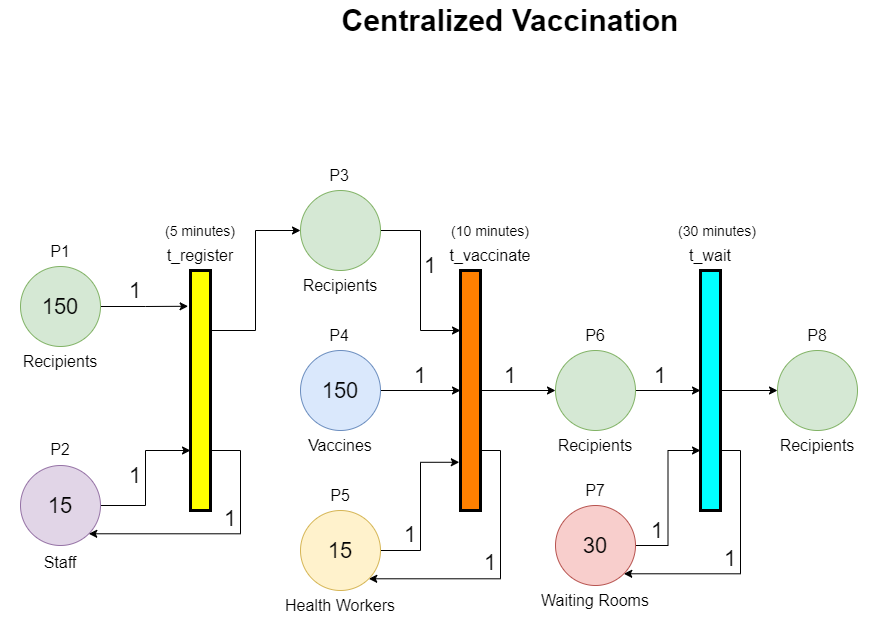

The diagram above was exported from draw.io. Its source (the exported page's mxGraphModel, read from the mxfile embedded in the PNG):
<mxGraphModel dx="1038" dy="547" grid="1" gridSize="10" guides="1" tooltips="1" connect="1" arrows="1" fold="1" page="1" pageScale="1" pageWidth="827" pageHeight="1169" math="0" shadow="0">
  <root>
    <mxCell id="0" />
    <mxCell id="1" parent="0" />
    <mxCell id="5qHDmv8hI-gx3tCpaxg6-13" style="edgeStyle=orthogonalEdgeStyle;rounded=0;orthogonalLoop=1;jettySize=auto;html=1;entryX=-0.12;entryY=0.149;entryDx=0;entryDy=0;entryPerimeter=0;" parent="1" source="5qHDmv8hI-gx3tCpaxg6-3" target="5qHDmv8hI-gx3tCpaxg6-6" edge="1">
      <mxGeometry relative="1" as="geometry" />
    </mxCell>
    <mxCell id="5qHDmv8hI-gx3tCpaxg6-3" value="150" style="ellipse;whiteSpace=wrap;html=1;aspect=fixed;fontSize=22;fillColor=#d5e8d4;strokeColor=#82b366;" parent="1" vertex="1">
      <mxGeometry x="390" y="306" width="80" height="80" as="geometry" />
    </mxCell>
    <mxCell id="i5my-uFzk3crmvZrvHxl-2" value="" style="edgeStyle=orthogonalEdgeStyle;rounded=0;orthogonalLoop=1;jettySize=auto;html=1;entryX=0;entryY=0.75;entryDx=0;entryDy=0;" parent="1" source="5qHDmv8hI-gx3tCpaxg6-4" target="5qHDmv8hI-gx3tCpaxg6-6" edge="1">
      <mxGeometry relative="1" as="geometry" />
    </mxCell>
    <mxCell id="5qHDmv8hI-gx3tCpaxg6-4" value="15" style="ellipse;whiteSpace=wrap;html=1;aspect=fixed;fontSize=22;fillColor=#e1d5e7;strokeColor=#9673a6;" parent="1" vertex="1">
      <mxGeometry x="390" y="505" width="80" height="80" as="geometry" />
    </mxCell>
    <mxCell id="5qHDmv8hI-gx3tCpaxg6-16" style="edgeStyle=orthogonalEdgeStyle;rounded=0;orthogonalLoop=1;jettySize=auto;html=1;exitX=1;exitY=0.75;exitDx=0;exitDy=0;entryX=1;entryY=1;entryDx=0;entryDy=0;" parent="1" source="5qHDmv8hI-gx3tCpaxg6-6" target="5qHDmv8hI-gx3tCpaxg6-4" edge="1">
      <mxGeometry relative="1" as="geometry">
        <Array as="points">
          <mxPoint x="610" y="490" />
          <mxPoint x="610" y="573" />
        </Array>
      </mxGeometry>
    </mxCell>
    <mxCell id="i5my-uFzk3crmvZrvHxl-1" style="edgeStyle=orthogonalEdgeStyle;rounded=0;orthogonalLoop=1;jettySize=auto;html=1;entryX=0;entryY=0.5;entryDx=0;entryDy=0;exitX=1;exitY=0.25;exitDx=0;exitDy=0;" parent="1" source="5qHDmv8hI-gx3tCpaxg6-6" target="5qHDmv8hI-gx3tCpaxg6-8" edge="1">
      <mxGeometry relative="1" as="geometry" />
    </mxCell>
    <mxCell id="5qHDmv8hI-gx3tCpaxg6-6" value="" style="rounded=0;whiteSpace=wrap;html=1;fillColor=#FFFF00;strokeColor=#000000;labelBorderColor=none;strokeWidth=3;" parent="1" vertex="1">
      <mxGeometry x="560" y="310" width="20" height="240" as="geometry" />
    </mxCell>
    <mxCell id="5qHDmv8hI-gx3tCpaxg6-23" style="edgeStyle=orthogonalEdgeStyle;rounded=0;orthogonalLoop=1;jettySize=auto;html=1;entryX=0;entryY=0.5;entryDx=0;entryDy=0;" parent="1" source="5qHDmv8hI-gx3tCpaxg6-7" target="5qHDmv8hI-gx3tCpaxg6-11" edge="1">
      <mxGeometry relative="1" as="geometry" />
    </mxCell>
    <mxCell id="i5my-uFzk3crmvZrvHxl-5" style="edgeStyle=orthogonalEdgeStyle;rounded=0;orthogonalLoop=1;jettySize=auto;html=1;exitX=1;exitY=0.75;exitDx=0;exitDy=0;entryX=1;entryY=1;entryDx=0;entryDy=0;fontSize=22;" parent="1" source="5qHDmv8hI-gx3tCpaxg6-7" target="5qHDmv8hI-gx3tCpaxg6-10" edge="1">
      <mxGeometry relative="1" as="geometry" />
    </mxCell>
    <mxCell id="5qHDmv8hI-gx3tCpaxg6-7" value="" style="rounded=0;whiteSpace=wrap;html=1;fillColor=#FF8000;strokeColor=#000000;strokeWidth=3;" parent="1" vertex="1">
      <mxGeometry x="830" y="310" width="20" height="240" as="geometry" />
    </mxCell>
    <mxCell id="5qHDmv8hI-gx3tCpaxg6-19" style="edgeStyle=orthogonalEdgeStyle;rounded=0;orthogonalLoop=1;jettySize=auto;html=1;exitX=1;exitY=0.5;exitDx=0;exitDy=0;entryX=0;entryY=0.25;entryDx=0;entryDy=0;" parent="1" source="5qHDmv8hI-gx3tCpaxg6-8" target="5qHDmv8hI-gx3tCpaxg6-7" edge="1">
      <mxGeometry relative="1" as="geometry" />
    </mxCell>
    <mxCell id="5qHDmv8hI-gx3tCpaxg6-8" value="" style="ellipse;whiteSpace=wrap;html=1;aspect=fixed;fontSize=22;fillColor=#d5e8d4;strokeColor=#82b366;" parent="1" vertex="1">
      <mxGeometry x="670" y="230" width="80" height="80" as="geometry" />
    </mxCell>
    <mxCell id="5qHDmv8hI-gx3tCpaxg6-20" style="edgeStyle=orthogonalEdgeStyle;rounded=0;orthogonalLoop=1;jettySize=auto;html=1;exitX=1;exitY=0.5;exitDx=0;exitDy=0;entryX=0;entryY=0.5;entryDx=0;entryDy=0;" parent="1" source="5qHDmv8hI-gx3tCpaxg6-9" target="5qHDmv8hI-gx3tCpaxg6-7" edge="1">
      <mxGeometry relative="1" as="geometry" />
    </mxCell>
    <mxCell id="5qHDmv8hI-gx3tCpaxg6-9" value="&lt;font style=&quot;font-size: 22px&quot;&gt;150&lt;/font&gt;" style="ellipse;whiteSpace=wrap;html=1;aspect=fixed;fillColor=#dae8fc;strokeColor=#6c8ebf;" parent="1" vertex="1">
      <mxGeometry x="670" y="390" width="80" height="80" as="geometry" />
    </mxCell>
    <mxCell id="5qHDmv8hI-gx3tCpaxg6-22" style="edgeStyle=orthogonalEdgeStyle;rounded=0;orthogonalLoop=1;jettySize=auto;html=1;entryX=-0.06;entryY=0.799;entryDx=0;entryDy=0;entryPerimeter=0;" parent="1" source="5qHDmv8hI-gx3tCpaxg6-10" target="5qHDmv8hI-gx3tCpaxg6-7" edge="1">
      <mxGeometry relative="1" as="geometry">
        <Array as="points">
          <mxPoint x="790" y="590" />
          <mxPoint x="790" y="502" />
        </Array>
      </mxGeometry>
    </mxCell>
    <mxCell id="5qHDmv8hI-gx3tCpaxg6-10" value="&lt;font style=&quot;font-size: 22px&quot;&gt;15&lt;/font&gt;" style="ellipse;whiteSpace=wrap;html=1;aspect=fixed;fillColor=#fff2cc;strokeColor=#d6b656;" parent="1" vertex="1">
      <mxGeometry x="670" y="550" width="80" height="80" as="geometry" />
    </mxCell>
    <mxCell id="5qHDmv8hI-gx3tCpaxg6-24" style="edgeStyle=orthogonalEdgeStyle;rounded=0;orthogonalLoop=1;jettySize=auto;html=1;entryX=0;entryY=0.5;entryDx=0;entryDy=0;" parent="1" source="5qHDmv8hI-gx3tCpaxg6-11" target="5qHDmv8hI-gx3tCpaxg6-12" edge="1">
      <mxGeometry relative="1" as="geometry" />
    </mxCell>
    <mxCell id="5qHDmv8hI-gx3tCpaxg6-11" value="" style="ellipse;whiteSpace=wrap;html=1;aspect=fixed;fillColor=#d5e8d4;strokeColor=#82b366;" parent="1" vertex="1">
      <mxGeometry x="925" y="390" width="80" height="80" as="geometry" />
    </mxCell>
    <mxCell id="i5my-uFzk3crmvZrvHxl-9" style="edgeStyle=orthogonalEdgeStyle;rounded=0;orthogonalLoop=1;jettySize=auto;html=1;exitX=1;exitY=0.5;exitDx=0;exitDy=0;entryX=0;entryY=0.5;entryDx=0;entryDy=0;fontSize=22;" parent="1" source="5qHDmv8hI-gx3tCpaxg6-12" target="i5my-uFzk3crmvZrvHxl-8" edge="1">
      <mxGeometry relative="1" as="geometry" />
    </mxCell>
    <mxCell id="i5my-uFzk3crmvZrvHxl-20" style="edgeStyle=orthogonalEdgeStyle;rounded=0;orthogonalLoop=1;jettySize=auto;html=1;exitX=1;exitY=0.75;exitDx=0;exitDy=0;entryX=1;entryY=1;entryDx=0;entryDy=0;fontSize=22;" parent="1" source="5qHDmv8hI-gx3tCpaxg6-12" target="i5my-uFzk3crmvZrvHxl-12" edge="1">
      <mxGeometry relative="1" as="geometry" />
    </mxCell>
    <mxCell id="5qHDmv8hI-gx3tCpaxg6-12" value="" style="rounded=0;whiteSpace=wrap;html=1;fillColor=#00FFFF;strokeColor=#000000;strokeWidth=3;" parent="1" vertex="1">
      <mxGeometry x="1070" y="310" width="20" height="240" as="geometry" />
    </mxCell>
    <mxCell id="5qHDmv8hI-gx3tCpaxg6-25" value="1" style="text;html=1;strokeColor=none;fillColor=none;align=center;verticalAlign=middle;whiteSpace=wrap;rounded=0;fontSize=22;" parent="1" vertex="1">
      <mxGeometry x="495" y="315" width="20" height="30" as="geometry" />
    </mxCell>
    <mxCell id="5qHDmv8hI-gx3tCpaxg6-26" value="1" style="text;html=1;strokeColor=none;fillColor=none;align=center;verticalAlign=middle;whiteSpace=wrap;rounded=0;fontSize=22;" parent="1" vertex="1">
      <mxGeometry x="495" y="500" width="20" height="30" as="geometry" />
    </mxCell>
    <mxCell id="5qHDmv8hI-gx3tCpaxg6-31" value="1" style="text;html=1;strokeColor=none;fillColor=none;align=center;verticalAlign=middle;whiteSpace=wrap;rounded=0;fontSize=22;" parent="1" vertex="1">
      <mxGeometry x="780" y="400" width="20" height="30" as="geometry" />
    </mxCell>
    <mxCell id="5qHDmv8hI-gx3tCpaxg6-32" value="1" style="text;html=1;strokeColor=none;fillColor=none;align=center;verticalAlign=middle;whiteSpace=wrap;rounded=0;fontSize=22;" parent="1" vertex="1">
      <mxGeometry x="790" y="290" width="20" height="30" as="geometry" />
    </mxCell>
    <mxCell id="5qHDmv8hI-gx3tCpaxg6-33" value="1" style="text;html=1;strokeColor=none;fillColor=none;align=center;verticalAlign=middle;whiteSpace=wrap;rounded=0;fontSize=22;" parent="1" vertex="1">
      <mxGeometry x="870" y="400" width="20" height="30" as="geometry" />
    </mxCell>
    <mxCell id="5qHDmv8hI-gx3tCpaxg6-34" value="1" style="text;html=1;strokeColor=none;fillColor=none;align=center;verticalAlign=middle;whiteSpace=wrap;rounded=0;fontSize=22;" parent="1" vertex="1">
      <mxGeometry x="1020" y="400" width="20" height="30" as="geometry" />
    </mxCell>
    <mxCell id="5qHDmv8hI-gx3tCpaxg6-35" value="Recipients" style="text;html=1;strokeColor=none;fillColor=none;align=center;verticalAlign=middle;whiteSpace=wrap;rounded=0;fontSize=16;" parent="1" vertex="1">
      <mxGeometry x="370" y="386" width="120" height="30" as="geometry" />
    </mxCell>
    <mxCell id="5qHDmv8hI-gx3tCpaxg6-36" value="Vaccines" style="text;html=1;strokeColor=none;fillColor=none;align=center;verticalAlign=middle;whiteSpace=wrap;rounded=0;fontSize=16;" parent="1" vertex="1">
      <mxGeometry x="650" y="470" width="120" height="30" as="geometry" />
    </mxCell>
    <mxCell id="5qHDmv8hI-gx3tCpaxg6-37" value="Recipients" style="text;html=1;strokeColor=none;fillColor=none;align=center;verticalAlign=middle;whiteSpace=wrap;rounded=0;fontSize=16;" parent="1" vertex="1">
      <mxGeometry x="905" y="470" width="120" height="30" as="geometry" />
    </mxCell>
    <mxCell id="5qHDmv8hI-gx3tCpaxg6-38" value="Staff" style="text;html=1;strokeColor=none;fillColor=none;align=center;verticalAlign=middle;whiteSpace=wrap;rounded=0;fontSize=16;" parent="1" vertex="1">
      <mxGeometry x="370" y="587" width="120" height="30" as="geometry" />
    </mxCell>
    <mxCell id="5qHDmv8hI-gx3tCpaxg6-39" value="Health Workers" style="text;html=1;strokeColor=none;fillColor=none;align=center;verticalAlign=middle;whiteSpace=wrap;rounded=0;fontSize=16;" parent="1" vertex="1">
      <mxGeometry x="650" y="630" width="120" height="30" as="geometry" />
    </mxCell>
    <mxCell id="5qHDmv8hI-gx3tCpaxg6-40" value="Recipients" style="text;html=1;strokeColor=none;fillColor=none;align=center;verticalAlign=middle;whiteSpace=wrap;rounded=0;fontSize=16;" parent="1" vertex="1">
      <mxGeometry x="650" y="310" width="120" height="30" as="geometry" />
    </mxCell>
    <mxCell id="5qHDmv8hI-gx3tCpaxg6-42" value="P1" style="text;html=1;strokeColor=none;fillColor=none;align=center;verticalAlign=middle;whiteSpace=wrap;rounded=0;labelBorderColor=none;fontSize=16;" parent="1" vertex="1">
      <mxGeometry x="415" y="276" width="30" height="30" as="geometry" />
    </mxCell>
    <mxCell id="5qHDmv8hI-gx3tCpaxg6-43" value="P2" style="text;html=1;strokeColor=none;fillColor=none;align=center;verticalAlign=middle;whiteSpace=wrap;rounded=0;labelBorderColor=none;fontSize=16;" parent="1" vertex="1">
      <mxGeometry x="415" y="474" width="30" height="30" as="geometry" />
    </mxCell>
    <mxCell id="5qHDmv8hI-gx3tCpaxg6-45" value="P3" style="text;html=1;strokeColor=none;fillColor=none;align=center;verticalAlign=middle;whiteSpace=wrap;rounded=0;labelBorderColor=none;fontSize=16;" parent="1" vertex="1">
      <mxGeometry x="694" y="200" width="30" height="30" as="geometry" />
    </mxCell>
    <mxCell id="5qHDmv8hI-gx3tCpaxg6-46" value="P4" style="text;html=1;strokeColor=none;fillColor=none;align=center;verticalAlign=middle;whiteSpace=wrap;rounded=0;labelBorderColor=none;fontSize=16;" parent="1" vertex="1">
      <mxGeometry x="694" y="360" width="30" height="30" as="geometry" />
    </mxCell>
    <mxCell id="5qHDmv8hI-gx3tCpaxg6-47" value="P5" style="text;html=1;strokeColor=none;fillColor=none;align=center;verticalAlign=middle;whiteSpace=wrap;rounded=0;labelBorderColor=none;fontSize=16;" parent="1" vertex="1">
      <mxGeometry x="695" y="520" width="30" height="30" as="geometry" />
    </mxCell>
    <mxCell id="5qHDmv8hI-gx3tCpaxg6-48" value="P6" style="text;html=1;strokeColor=none;fillColor=none;align=center;verticalAlign=middle;whiteSpace=wrap;rounded=0;labelBorderColor=none;fontSize=16;" parent="1" vertex="1">
      <mxGeometry x="950" y="360" width="30" height="30" as="geometry" />
    </mxCell>
    <mxCell id="5qHDmv8hI-gx3tCpaxg6-49" value="t_register" style="text;html=1;strokeColor=none;fillColor=none;align=center;verticalAlign=middle;whiteSpace=wrap;rounded=0;labelBorderColor=none;fontSize=16;" parent="1" vertex="1">
      <mxGeometry x="530" y="280" width="80" height="30" as="geometry" />
    </mxCell>
    <mxCell id="5qHDmv8hI-gx3tCpaxg6-51" value="t_vaccinate" style="text;html=1;strokeColor=none;fillColor=none;align=center;verticalAlign=middle;whiteSpace=wrap;rounded=0;labelBorderColor=none;fontSize=16;" parent="1" vertex="1">
      <mxGeometry x="810" y="280" width="100" height="30" as="geometry" />
    </mxCell>
    <mxCell id="5qHDmv8hI-gx3tCpaxg6-52" value="t_wait" style="text;html=1;strokeColor=none;fillColor=none;align=center;verticalAlign=middle;whiteSpace=wrap;rounded=0;labelBorderColor=none;fontSize=16;" parent="1" vertex="1">
      <mxGeometry x="1050" y="280" width="60" height="30" as="geometry" />
    </mxCell>
    <mxCell id="5qHDmv8hI-gx3tCpaxg6-53" value="&lt;b&gt;&lt;font style=&quot;font-size: 30px&quot;&gt;Centralized Vaccination&lt;/font&gt;&lt;/b&gt;" style="text;html=1;strokeColor=none;fillColor=none;align=center;verticalAlign=middle;whiteSpace=wrap;rounded=0;labelBorderColor=none;fontSize=16;" parent="1" vertex="1">
      <mxGeometry x="640" y="40" width="480" height="40" as="geometry" />
    </mxCell>
    <mxCell id="i5my-uFzk3crmvZrvHxl-3" value="1" style="text;html=1;strokeColor=none;fillColor=none;align=center;verticalAlign=middle;whiteSpace=wrap;rounded=0;fontSize=22;" parent="1" vertex="1">
      <mxGeometry x="590" y="543" width="20" height="30" as="geometry" />
    </mxCell>
    <mxCell id="i5my-uFzk3crmvZrvHxl-6" value="1" style="text;html=1;strokeColor=none;fillColor=none;align=center;verticalAlign=middle;whiteSpace=wrap;rounded=0;fontSize=22;" parent="1" vertex="1">
      <mxGeometry x="850" y="587" width="20" height="30" as="geometry" />
    </mxCell>
    <mxCell id="i5my-uFzk3crmvZrvHxl-7" value="1" style="text;html=1;strokeColor=none;fillColor=none;align=center;verticalAlign=middle;whiteSpace=wrap;rounded=0;fontSize=22;" parent="1" vertex="1">
      <mxGeometry x="770" y="559" width="20" height="30" as="geometry" />
    </mxCell>
    <mxCell id="i5my-uFzk3crmvZrvHxl-8" value="" style="ellipse;whiteSpace=wrap;html=1;aspect=fixed;fillColor=#d5e8d4;strokeColor=#82b366;" parent="1" vertex="1">
      <mxGeometry x="1147" y="390" width="80" height="80" as="geometry" />
    </mxCell>
    <mxCell id="i5my-uFzk3crmvZrvHxl-10" value="Recipients" style="text;html=1;strokeColor=none;fillColor=none;align=center;verticalAlign=middle;whiteSpace=wrap;rounded=0;fontSize=16;" parent="1" vertex="1">
      <mxGeometry x="1127" y="470" width="120" height="30" as="geometry" />
    </mxCell>
    <mxCell id="i5my-uFzk3crmvZrvHxl-11" value="P8" style="text;html=1;strokeColor=none;fillColor=none;align=center;verticalAlign=middle;whiteSpace=wrap;rounded=0;labelBorderColor=none;fontSize=16;" parent="1" vertex="1">
      <mxGeometry x="1172" y="360" width="30" height="30" as="geometry" />
    </mxCell>
    <mxCell id="i5my-uFzk3crmvZrvHxl-19" style="edgeStyle=orthogonalEdgeStyle;rounded=0;orthogonalLoop=1;jettySize=auto;html=1;entryX=0;entryY=0.75;entryDx=0;entryDy=0;fontSize=22;" parent="1" source="i5my-uFzk3crmvZrvHxl-12" target="5qHDmv8hI-gx3tCpaxg6-12" edge="1">
      <mxGeometry relative="1" as="geometry" />
    </mxCell>
    <mxCell id="i5my-uFzk3crmvZrvHxl-12" value="&lt;font style=&quot;font-size: 22px&quot;&gt;30&lt;/font&gt;" style="ellipse;whiteSpace=wrap;html=1;aspect=fixed;fillColor=#f8cecc;strokeColor=#b85450;" parent="1" vertex="1">
      <mxGeometry x="925" y="545" width="80" height="80" as="geometry" />
    </mxCell>
    <mxCell id="i5my-uFzk3crmvZrvHxl-13" value="Waiting Rooms" style="text;html=1;strokeColor=none;fillColor=none;align=center;verticalAlign=middle;whiteSpace=wrap;rounded=0;fontSize=16;" parent="1" vertex="1">
      <mxGeometry x="905" y="625" width="120" height="30" as="geometry" />
    </mxCell>
    <mxCell id="i5my-uFzk3crmvZrvHxl-14" value="P7" style="text;html=1;strokeColor=none;fillColor=none;align=center;verticalAlign=middle;whiteSpace=wrap;rounded=0;labelBorderColor=none;fontSize=16;" parent="1" vertex="1">
      <mxGeometry x="950" y="515" width="30" height="30" as="geometry" />
    </mxCell>
    <mxCell id="i5my-uFzk3crmvZrvHxl-21" value="1" style="text;html=1;strokeColor=none;fillColor=none;align=center;verticalAlign=middle;whiteSpace=wrap;rounded=0;fontSize=22;" parent="1" vertex="1">
      <mxGeometry x="1017" y="555" width="20" height="30" as="geometry" />
    </mxCell>
    <mxCell id="i5my-uFzk3crmvZrvHxl-22" value="1" style="text;html=1;strokeColor=none;fillColor=none;align=center;verticalAlign=middle;whiteSpace=wrap;rounded=0;fontSize=22;" parent="1" vertex="1">
      <mxGeometry x="1090" y="583" width="20" height="30" as="geometry" />
    </mxCell>
    <mxCell id="K0DfGLIKta0vwGJylVc4-1" value="(5 minutes)" style="text;html=1;strokeColor=none;fillColor=none;align=center;verticalAlign=middle;whiteSpace=wrap;rounded=0;fontSize=14;" vertex="1" parent="1">
      <mxGeometry x="520" y="255" width="100" height="30" as="geometry" />
    </mxCell>
    <mxCell id="K0DfGLIKta0vwGJylVc4-2" value="(10 minutes)" style="text;html=1;strokeColor=none;fillColor=none;align=center;verticalAlign=middle;whiteSpace=wrap;rounded=0;fontSize=14;" vertex="1" parent="1">
      <mxGeometry x="810" y="255" width="100" height="30" as="geometry" />
    </mxCell>
    <mxCell id="K0DfGLIKta0vwGJylVc4-3" value="(30 minutes)" style="text;html=1;strokeColor=none;fillColor=none;align=center;verticalAlign=middle;whiteSpace=wrap;rounded=0;fontSize=14;" vertex="1" parent="1">
      <mxGeometry x="1037" y="255" width="100" height="30" as="geometry" />
    </mxCell>
  </root>
</mxGraphModel>